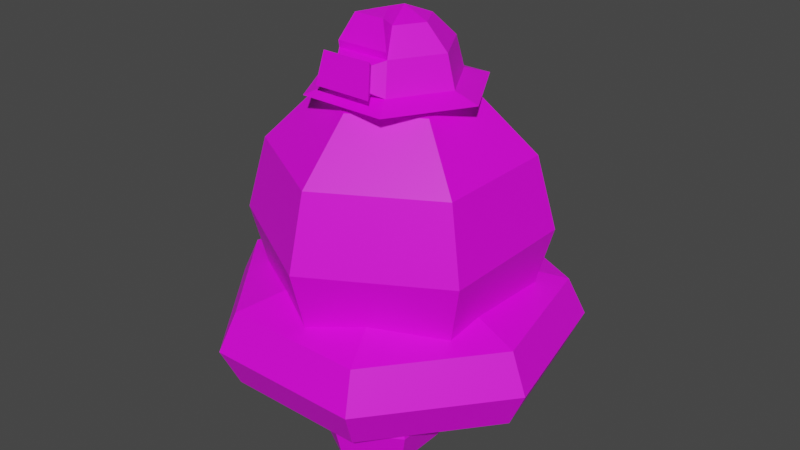 # Source: Tower_Toppler_Rigged.blend  (saved by Blender 2.92.15; exported with 4.5.12 LTS)
import bpy
from mathutils import Matrix  # noqa: F401  (used for matrix-valued properties, if any)

bpy.ops.wm.read_factory_settings(use_empty=True)
scene = bpy.context.scene
scene.name = 'Scene'

# ---- collections
col_collection = bpy.data.collections.new('Collection'); scene.collection.children.link(col_collection)

# ---- images (referenced by path relative to the original .blend; pixels are not part of the script)
import os
ASSET_DIR = os.environ.get("B2B_ASSET_DIR", "")  # directory of the original .blend (textures are referenced by path, not embedded)
HERE = os.path.dirname(os.path.abspath(__file__))  # packed textures are extracted next to this script under _unpacked/

def load_image(name, relpath, width, height, colorspace="sRGB"):
    """Load a texture the original file referenced (path relative to the .blend, or extracted next to this script)."""
    p = next((c for c in (os.path.join(HERE, relpath), os.path.join(ASSET_DIR, relpath)) if relpath and os.path.exists(c)), "")
    if p:
        img = bpy.data.images.load(p, check_existing=True)
        img.name = name
    else:  # same state as the original file: an image datablock whose file is absent (Cycles renders it pink)
        img = bpy.data.images.new(name, width, height)
        img.source = "FILE"
        img.filepath = "//" + (relpath or name)
    img.colorspace_settings.name = colorspace
    return img
img_towertoppler_png = load_image('TowerToppler.png', 'TowerToppler.png', 1024, 1024, 'sRGB')

# ---- materials (node trees are filled in below, after node groups)
mat_material_001 = bpy.data.materials.new('Material.001')
mat_material_001.use_transparent_shadow = False
mat_material_001.roughness = 0.5

# ---- material node trees
mat_material_001.use_nodes = True; mat_material_001.node_tree.nodes.clear()
_N = mat_material_001.node_tree.nodes; _L = mat_material_001.node_tree.links
n0 = _N.new('ShaderNodeBsdfPrincipled'); n0.name = 'Principled BSDF'; n0.location = (10, 300)
n0.distribution = 'GGX'
n0.subsurface_method = 'RANDOM_WALK_SKIN'
n0.inputs[3].default_value = 1.45
n0.inputs[27].default_value = (0.0, 0.0, 0.0, 1.0)
n0.inputs[28].default_value = 1.0
n1 = _N.new('ShaderNodeOutputMaterial'); n1.name = 'Material Output'; n1.location = (300, 300)
n2 = _N.new('ShaderNodeNormalMap'); n2.name = 'Normal Map'; n2.location = (-300, -300)
n2.label = 'Normal/Map'
n2.inputs[0].default_value = 0.0
n3 = _N.new('ShaderNodeTexImage'); n3.name = 'Image Texture'; n3.location = (-300, 600)
n3.image = img_towertoppler_png
_L.new(n0.outputs[0], n1.inputs[0])
_L.new(n2.outputs[0], n0.inputs[5])
_L.new(n3.outputs[0], n0.inputs[0])
n1.is_active_output = True

# ---- world
world_world = bpy.data.worlds.new('World'); scene.world = world_world
world_world.use_nodes = True; world_world.node_tree.nodes.clear()
_N = world_world.node_tree.nodes; _L = world_world.node_tree.links
n0 = _N.new('ShaderNodeOutputWorld'); n0.name = 'World Output'; n0.location = (300, 300)
n1 = _N.new('ShaderNodeBackground'); n1.name = 'Background'; n1.location = (10, 300)
n1.inputs[0].default_value = (0.05088, 0.05088, 0.05088, 1.0)
_L.new(n1.outputs[0], n0.inputs[0])
n0.is_active_output = True
world_world.color = (0.05088, 0.05088, 0.05088)
world_world.use_sun_shadow = False
world_world.sun_shadow_jitter_overblur = 0.0

# ---- meshes
me_towertoppler_mesh = bpy.data.meshes.new('TowerToppler_Mesh')
me_towertoppler_mesh.from_pydata([(0.5606, -0.1228, 0.2841), (0.5046, -0.1097, 0.4055), (0.3481, -0.07303, 0.4458), (0.2983, -0.06138, 0.2841), (0.3481, -0.07303, 0.1224), (0.5046, -0.1097, 0.1627), (0.4522, 0.365, 0.2841), (0.407, 0.3293, 0.4055), (0.2808, 0.2298, 0.4458), (0.2406, 0.1982, 0.2841), (0.2808, 0.2298, 0.1224), (0.407, 0.3293, 0.1627), (0.003263, 0.5843, 0.2841), (0.002935, 0.5268, 0.4055), (0.002018, 0.366, 0.4458), (0.001727, 0.3149, 0.2841), (0.002018, 0.366, 0.1224), (0.002935, 0.5268, 0.1627), (-0.4482, 0.3701, 0.2841), (-0.4034, 0.3339, 0.4055), (-0.2783, 0.233, 0.4458), (-0.2385, 0.2009, 0.2841), (-0.2783, 0.233, 0.1224), (-0.4034, 0.3339, 0.1627), (-0.5621, -0.1164, 0.2841), (-0.5059, -0.1039, 0.4055), (-0.349, -0.06905, 0.4458), (-0.2992, -0.05797, 0.2841), (-0.349, -0.06905, 0.1224), (-0.5059, -0.1039, 0.1627), (-0.2528, -0.5089, 0.2841), (-0.2275, -0.4571, 0.4055), (-0.157, -0.3127, 0.4458), (-0.1345, -0.2668, 0.2841), (-0.157, -0.3127, 0.1224), (-0.2275, -0.4571, 0.1627), (0.2469, -0.5117, 0.2841), (0.2222, -0.4597, 0.4055), (0.1533, -0.3145, 0.4458), (0.1314, -0.2683, 0.2841), (0.1533, -0.3145, 0.1224), (0.2222, -0.4597, 0.1627), (-1.97e-05, 0.2395, 1.008), (-1.972e-05, 0.4086, 0.8385), (-1.971e-05, 0.4705, 0.6075), (-1.971e-05, 0.4086, 0.3765), (-1.971e-05, 0.2395, 0.2074), (0.2, 0.124, 1.008), (0.3465, 0.2086, 0.8385), (0.4001, 0.2395, 0.6075), (0.3465, 0.2086, 0.3765), (0.2, 0.124, 0.2074), (0.2, -0.107, 1.008), (0.3465, -0.1915, 0.8385), (0.4001, -0.2225, 0.6075), (0.3465, -0.1915, 0.3765), (0.2, -0.107, 0.2074), (-1.97e-05, 0.008512, 1.07), (-1.974e-05, -0.2225, 1.008), (-1.979e-05, -0.3916, 0.8385), (-1.979e-05, -0.4535, 0.6075), (-1.975e-05, -0.3916, 0.3765), (-1.975e-05, -0.2225, 0.2074), (-1.97e-05, 0.008512, 0.1455), (-0.2001, -0.107, 1.008), (-0.3465, -0.1915, 0.8385), (-0.4001, -0.2225, 0.6075), (-0.3465, -0.1915, 0.3765), (-0.2001, -0.107, 0.2074), (-0.2001, 0.124, 1.008), (-0.3465, 0.2086, 0.8385), (-0.4001, 0.2395, 0.6075), (-0.3465, 0.2086, 0.3765), (-0.2001, 0.124, 0.2074), (0.1396, -0.1417, 0.317), (0.1396, -0.06922, 0.2445), (0.1396, -0.04269, 0.1455), (0.1396, -0.06922, 0.04651), (0.1396, -0.1417, -0.02596), (0.2253, -0.1912, 0.317), (0.2881, -0.155, 0.2445), (0.3111, -0.1417, 0.1455), (0.2881, -0.155, 0.04651), (0.2253, -0.1912, -0.02596), (0.2253, -0.2902, 0.317), (0.2881, -0.3264, 0.2445), (0.3111, -0.3397, 0.1455), (0.2881, -0.3264, 0.04651), (0.2253, -0.2902, -0.02596), (0.1393, -0.2406, 0.3435), (0.1396, -0.3397, 0.317), (0.1396, -0.4122, 0.2445), (0.1396, -0.4387, 0.1455), (0.1396, -0.4122, 0.04651), (0.1396, -0.3397, -0.02596), (0.1396, -0.2407, -0.05249), (0.05385, -0.2902, 0.317), (-0.008911, -0.3264, 0.2445), (-0.03188, -0.3397, 0.1455), (-0.008911, -0.3264, 0.04651), (0.05385, -0.2902, -0.02596), (0.05385, -0.1912, 0.317), (-0.008911, -0.155, 0.2445), (-0.03188, -0.1417, 0.1455), (-0.008911, -0.155, 0.04651), (0.05385, -0.1912, -0.02596), (-0.128, -0.07318, 0.2461), (0.1458, 0.3542, 0.317), (0.1458, 0.4267, 0.2445), (0.1458, 0.4532, 0.1455), (0.1458, 0.4267, 0.04651), (0.1458, 0.3542, -0.02596), (-0.1908, -0.03695, 0.3186), (0.2315, 0.3047, 0.317), (0.2943, 0.341, 0.2445), (0.3173, 0.3542, 0.1455), (0.2943, 0.341, 0.04651), (0.2315, 0.3047, -0.02596), (-0.1908, 0.06205, 0.3186), (0.2315, 0.2057, 0.317), (0.2943, 0.1695, 0.2445), (0.3173, 0.1562, 0.1455), (0.2943, 0.1695, 0.04651), (0.2315, 0.2057, -0.02596), (-0.128, 0.09829, 0.2461), (0.1455, 0.256, 0.3435), (0.1458, 0.1562, 0.317), (0.1458, 0.08377, 0.2445), (0.1458, 0.05724, 0.1455), (0.1458, 0.08377, 0.04651), (0.1458, 0.1562, -0.02596), (0.1458, 0.2552, -0.05249), (-0.1051, 0.1116, 0.1471), (0.06006, 0.2057, 0.317), (-0.0027, 0.1695, 0.2445), (-0.02567, 0.1562, 0.1455), (-0.0027, 0.1695, 0.04651), (0.06006, 0.2057, -0.02596), (-0.128, 0.09829, 0.04811), (-0.1908, 0.06205, -0.02436), (0.06006, 0.3047, 0.317), (-0.0027, 0.341, 0.2445), (-0.02567, 0.3542, 0.1455), (-0.0027, 0.341, 0.04651), (0.06006, 0.3047, -0.02596), (-0.2765, 0.1116, -0.02436), (-0.2765, 0.184, 0.04811), (-0.2765, 0.2106, 0.1471), (-0.2765, 0.184, 0.2461), (-0.2765, 0.1116, 0.3186), (-0.1051, -0.08645, 0.1471), (-0.128, -0.07318, 0.04811), (-0.1908, -0.03695, -0.02436), (-0.2765, -0.1589, 0.2461), (-0.2765, -0.08645, 0.3186), (-0.2776, 0.01255, 0.3451), (-0.2765, -0.1854, 0.1471), (-0.2765, -0.1589, 0.04811), (-0.2765, -0.08645, -0.02436), (-0.2765, 0.01255, -0.05089), (-0.425, -0.07318, 0.2461), (-0.3623, -0.03695, 0.3186), (-0.448, -0.08645, 0.1471), (-0.425, -0.07318, 0.04811), (-0.3623, -0.03695, -0.02436), (-0.425, 0.09829, 0.2461), (-0.3623, 0.06205, 0.3186), (-0.448, 0.1116, 0.1471), (-0.425, 0.09829, 0.04811), (-0.3623, 0.06205, -0.02436), (0.05023, 0.09381, 1.225), (0.08701, 0.1563, 1.153), (0.1005, 0.1791, 1.054), (-1.971e-05, 0.008512, 1.041), (0.09898, 0.007648, 1.225), (0.1714, 0.007016, 1.153), (0.198, 0.006784, 1.054), (0.04873, -0.07765, 1.225), (0.08442, -0.1407, 1.153), (0.09748, -0.1638, 1.054), (-1.971e-05, 0.03277, 1.252), (-0.05027, -0.07679, 1.225), (-0.08705, -0.1392, 1.153), (-0.1005, -0.1621, 1.054), (-0.09902, 0.009376, 1.225), (-0.1715, 0.01001, 1.153), (-0.198, 0.01024, 1.054), (-0.04877, 0.09468, 1.225), (-0.08446, 0.1578, 1.153), (-0.09752, 0.1808, 1.054), (0.1414, 0.2486, 1.029), (0.2786, 0.006081, 1.029), (0.1372, -0.234, 1.029), (-0.1414, -0.2315, 1.029), (-0.2786, 0.01094, 1.029), (-0.1372, 0.251, 1.029), (0.05892, -0.1753, 1.142), (0.06819, -0.1917, 1.072), (-0.06277, -0.1742, 1.142), (-0.07233, -0.1905, 1.072), (0.07997, -0.2053, 1.163), (0.09246, -0.2273, 1.066), (-0.08395, -0.2038, 1.163), (-0.09682, -0.2257, 1.066), (0.04859, -0.1145, 1.253), (0.08428, -0.1436, 1.174), (-0.0001575, -0.03316, 1.26), (-0.0504, -0.1136, 1.253), (-0.08719, -0.1421, 1.174)], [], [(0, 6, 7, 1), (1, 7, 8, 2), (2, 8, 9, 3), (3, 9, 10, 4), (4, 10, 11, 5), (5, 11, 6, 0), (6, 12, 13, 7), (7, 13, 14, 8), (8, 14, 15, 9), (9, 15, 16, 10), (10, 16, 17, 11), (11, 17, 12, 6), (12, 18, 19, 13), (13, 19, 20, 14), (14, 20, 21, 15), (15, 21, 22, 16), (16, 22, 23, 17), (17, 23, 18, 12), (18, 24, 25, 19), (19, 25, 26, 20), (20, 26, 27, 21), (21, 27, 28, 22), (22, 28, 29, 23), (23, 29, 24, 18), (24, 30, 31, 25), (25, 31, 32, 26), (26, 32, 33, 27), (27, 33, 34, 28), (28, 34, 35, 29), (29, 35, 30, 24), (30, 36, 37, 31), (31, 37, 38, 32), (32, 38, 39, 33), (33, 39, 40, 34), (34, 40, 41, 35), (35, 41, 36, 30), (36, 0, 1, 37), (37, 1, 2, 38), (38, 2, 3, 39), (39, 3, 4, 40), (40, 4, 5, 41), (41, 5, 0, 36), (63, 46, 51), (45, 44, 49, 50), (43, 42, 47, 48), (46, 45, 50, 51), (44, 43, 48, 49), (42, 57, 47), (50, 49, 54, 55), (48, 47, 52, 53), (51, 50, 55, 56), (49, 48, 53, 54), (47, 57, 52), (63, 51, 56), (53, 52, 58, 59), (56, 55, 61, 62), (54, 53, 59, 60), (52, 57, 58), (63, 56, 62), (55, 54, 60, 61), (62, 61, 67, 68), (60, 59, 65, 66), (58, 57, 64), (63, 62, 68), (61, 60, 66, 67), (59, 58, 64, 65), (68, 67, 72, 73), (66, 65, 70, 71), (64, 57, 69), (63, 68, 73), (67, 66, 71, 72), (65, 64, 69, 70), (73, 72, 45, 46), (71, 70, 43, 44), (69, 57, 42), (63, 73, 46), (72, 71, 44, 45), (70, 69, 42, 43), (77, 76, 81, 82), (75, 74, 79, 80), (78, 77, 82, 83), (76, 75, 80, 81), (74, 89, 79), (95, 78, 83), (83, 82, 87, 88), (81, 80, 85, 86), (79, 89, 84), (95, 83, 88), (82, 81, 86, 87), (80, 79, 84, 85), (88, 87, 93, 94), (86, 85, 91, 92), (84, 89, 90), (95, 88, 94), (87, 86, 92, 93), (85, 84, 90, 91), (94, 93, 99, 100), (92, 91, 97, 98), (90, 89, 96), (95, 94, 100), (93, 92, 98, 99), (91, 90, 96, 97), (98, 97, 102, 103), (96, 89, 101), (95, 100, 105), (99, 98, 103, 104), (97, 96, 101, 102), (100, 99, 104, 105), (101, 89, 74), (95, 105, 78), (104, 103, 76, 77), (102, 101, 74, 75), (105, 104, 77, 78), (103, 102, 75, 76), (111, 110, 116, 117), (109, 108, 114, 115), (107, 125, 113), (131, 111, 117), (110, 109, 115, 116), (108, 107, 113, 114), (113, 125, 119), (131, 117, 123), (116, 115, 121, 122), (114, 113, 119, 120), (117, 116, 122, 123), (115, 114, 120, 121), (131, 123, 130), (122, 121, 128, 129), (120, 119, 126, 127), (123, 122, 129, 130), (121, 120, 127, 128), (119, 125, 126), (131, 130, 137), (129, 128, 135, 136), (127, 126, 133, 134), (130, 129, 136, 137), (128, 127, 134, 135), (126, 125, 133), (131, 137, 144), (136, 135, 142, 143), (134, 133, 140, 141), (137, 136, 143, 144), (135, 134, 141, 142), (133, 125, 140), (143, 142, 109, 110), (141, 140, 107, 108), (144, 143, 110, 111), (142, 141, 108, 109), (140, 125, 107), (131, 144, 111), (149, 155, 118), (147, 148, 124, 132), (145, 146, 138, 139), (148, 149, 118, 124), (146, 147, 132, 138), (159, 145, 139), (118, 155, 112), (159, 139, 152), (138, 132, 150, 151), (124, 118, 112, 106), (139, 138, 151, 152), (132, 124, 106, 150), (112, 155, 154), (159, 152, 158), (150, 106, 153, 156), (152, 151, 157, 158), (151, 150, 156, 157), (106, 112, 154, 153), (154, 155, 161), (156, 153, 160, 162), (159, 158, 164), (158, 157, 163, 164), (153, 154, 161, 160), (157, 156, 162, 163), (161, 155, 166), (162, 160, 165, 167), (164, 163, 168, 169), (160, 161, 166, 165), (163, 162, 167, 168), (159, 164, 169), (167, 165, 148, 147), (169, 168, 146, 145), (165, 166, 149, 148), (168, 167, 147, 146), (159, 169, 145), (166, 155, 149), (172, 171, 175, 176), (170, 180, 174), (171, 170, 174, 175), (176, 179, 192, 191), (175, 174, 177, 178), (176, 175, 178, 179), (174, 180, 177), (178, 177, 204, 205), (179, 178, 196, 197), (180, 181, 207, 206), (182, 181, 184, 185), (183, 182, 185, 186), (181, 180, 184), (183, 186, 194, 193), (185, 184, 187, 188), (186, 185, 188, 189), (184, 180, 187), (188, 187, 170, 171), (189, 188, 171, 172), (187, 180, 170), (173, 190, 191), (173, 191, 192), (173, 192, 193), (173, 193, 194), (173, 194, 195), (173, 195, 190), (186, 189, 195, 194), (179, 183, 193, 192), (172, 176, 191, 190), (189, 172, 190, 195), (199, 197, 201, 203), (183, 179, 197, 199), (182, 183, 199, 198), (178, 182, 198, 196), (201, 200, 202, 203), (197, 196, 200, 201), (196, 198, 202, 200), (198, 199, 203, 202), (205, 204, 207, 208), (204, 206, 207), (182, 178, 205, 208), (181, 182, 208, 207), (177, 180, 206, 204)])
me_towertoppler_mesh.polygons.foreach_set('use_smooth', [True] * 229)
_k = set([(0, 1), (0, 5), (0, 6), (0, 36), (1, 2), (1, 7), (1, 37), (2, 3), (2, 8), (2, 38), (3, 4), (3, 9), (3, 39), (4, 5), (4, 10), (4, 40), (5, 11), (5, 41), (6, 7), (6, 11), (6, 12), (7, 8), (7, 13), (8, 9), (8, 14), (9, 10), (9, 15), (10, 11), (10, 16), (11, 17), (12, 13), (12, 17), (12, 18), (13, 14), (13, 19), (14, 15), (14, 20), (15, 16), (15, 21), (16, 17), (16, 22), (17, 23), (18, 19), (18, 23), (18, 24), (19, 20), (19, 25), (20, 21), (20, 26), (21, 22), (21, 27), (22, 23), (22, 28), (23, 29), (24, 25), (24, 29), (24, 30), (25, 26), (25, 31), (26, 27), (26, 32), (27, 28), (27, 33), (28, 29), (28, 34), (29, 35), (30, 31), (30, 35), (30, 36), (31, 32), (31, 37), (32, 33), (32, 38), (33, 34), (33, 39), (34, 35), (34, 40), (35, 41), (36, 37), (36, 41), (37, 38), (38, 39), (39, 40), (40, 41), (42, 43), (42, 47), (42, 57), (42, 69), (43, 44), (43, 48), (43, 70), (44, 45), (44, 49), (44, 71), (45, 46), (45, 50), (45, 72), (46, 51), (46, 63), (46, 73), (47, 48), (47, 52), (47, 57), (48, 49), (48, 53), (49, 50), (49, 54), (50, 51), (50, 55), (51, 56), (51, 63), (52, 53), (52, 57), (52, 58), (53, 54), (53, 59), (54, 55), (54, 60), (55, 56), (55, 61), (56, 62), (56, 63), (57, 58), (57, 64), (57, 69), (58, 59), (58, 64), (59, 60), (59, 65), (60, 61), (60, 66), (61, 62), (61, 67), (62, 63), (62, 68), (63, 68), (63, 73), (64, 65), (64, 69), (65, 66), (65, 70), (66, 67), (66, 71), (67, 68), (67, 72), (68, 73), (69, 70), (70, 71), (71, 72), (72, 73), (74, 75), (74, 79), (74, 89), (74, 101), (75, 76), (75, 80), (75, 102), (76, 77), (76, 81), (76, 103), (77, 78), (77, 82), (77, 104), (78, 83), (78, 95), (78, 105), (79, 80), (79, 84), (79, 89), (80, 81), (80, 85), (81, 82), (81, 86), (82, 83), (82, 87), (83, 88), (83, 95), (84, 85), (84, 89), (84, 90), (85, 86), (85, 91), (86, 87), (86, 92), (87, 88), (87, 93), (88, 94), (88, 95), (89, 90), (89, 96), (89, 101), (90, 91), (90, 96), (91, 92), (91, 97), (92, 93), (92, 98), (93, 94), (93, 99), (94, 95), (94, 100), (95, 100), (95, 105), (96, 97), (96, 101), (97, 98), (97, 102), (98, 99), (98, 103), (99, 100), (99, 104), (100, 105), (101, 102), (102, 103), (103, 104), (104, 105), (106, 112), (106, 124), (106, 150), (106, 153), (107, 108), (107, 113), (107, 125), (107, 140), (108, 109), (108, 114), (108, 141), (109, 110), (109, 115), (109, 142), (110, 111), (110, 116), (110, 143), (111, 117), (111, 131), (111, 144), (112, 118), (112, 154), (112, 155), (113, 114), (113, 119), (113, 125), (114, 115), (114, 120), (115, 116), (115, 121), (116, 117), (116, 122), (117, 123), (117, 131), (118, 124), (118, 149), (118, 155), (119, 120), (119, 125), (119, 126), (120, 121), (120, 127), (121, 122), (121, 128), (122, 123), (122, 129), (123, 130), (123, 131), (124, 132), (124, 148), (125, 126), (125, 133), (125, 140), (126, 127), (126, 133), (127, 128), (127, 134), (128, 129), (128, 135), (129, 130), (129, 136), (130, 131), (130, 137), (131, 137), (131, 144), (132, 138), (132, 147), (132, 150), (133, 134), (133, 140), (134, 135), (134, 141), (135, 136), (135, 142), (136, 137), (136, 143), (137, 144), (138, 139), (138, 146), (138, 151), (139, 145), (139, 152), (139, 159), (140, 141), (141, 142), (142, 143), (143, 144), (145, 146), (145, 159), (145, 169), (146, 147), (146, 168), (147, 148), (147, 167), (148, 149), (148, 165), (149, 155), (149, 166), (150, 151), (150, 156), (151, 152), (151, 157), (152, 158), (152, 159), (153, 154), (153, 156), (153, 160), (154, 155), (154, 161), (155, 161), (155, 166), (156, 157), (156, 162), (157, 158), (157, 163), (158, 159), (158, 164), (159, 164), (159, 169), (160, 161), (160, 162), (160, 165), (161, 166), (162, 163), (162, 167), (163, 164), (163, 168), (164, 169), (165, 166), (165, 167), (167, 168), (168, 169), (170, 171), (170, 174), (170, 180), (170, 187), (171, 172), (171, 175), (171, 188), (172, 176), (172, 189), (172, 190), (173, 190), (173, 191), (173, 192), (173, 193), (173, 194), (173, 195), (174, 175), (174, 177), (174, 180), (175, 176), (175, 178), (176, 179), (176, 191), (177, 178), (177, 180), (177, 204), (178, 179), (178, 182), (178, 196), (178, 205), (179, 183), (179, 192), (179, 197), (180, 181), (180, 184), (180, 187), (180, 206), (181, 182), (181, 184), (181, 207), (182, 183), (182, 185), (182, 198), (182, 208), (183, 186), (183, 193), (183, 199), (184, 185), (184, 187), (185, 186), (185, 188), (186, 189), (186, 194), (187, 188), (188, 189), (189, 195), (190, 191), (190, 195), (191, 192), (192, 193), (193, 194), (194, 195), (196, 197), (196, 198), (196, 200), (197, 199), (197, 201), (198, 199), (198, 202), (199, 203), (200, 201), (200, 202), (201, 203), (202, 203), (204, 205), (204, 206), (204, 207), (205, 208), (206, 207), (207, 208)])
me_towertoppler_mesh.attributes.new('sharp_edge', 'BOOLEAN', 'EDGE').data.foreach_set('value', [ (min(e.vertices), max(e.vertices)) in _k for e in me_towertoppler_mesh.edges])
_uv = me_towertoppler_mesh.uv_layers.new(name='UVMap')
_uv.uv.foreach_set('vector', [0.8225, 0.1859, 0.8226, 0.1859, 0.8226, 0.1859, 0.8226, 0.1859, 0.8226, 0.1859, 0.8226, 0.1859, 0.8226, 0.1859, 0.8226, 0.1859, 0.8226, 0.1859, 0.8226, 0.1859, 0.8225, 0.1859, 0.8225, 0.1859, 0.8225, 0.1859, 0.8225, 0.1859, 0.8225, 0.1859, 0.8225, 0.1859, 0.8225, 0.1859, 0.8225, 0.1859, 0.8225, 0.186, 0.8225, 0.1859, 0.8225, 0.1859, 0.8225, 0.186, 0.8226, 0.1859, 0.8225, 0.1859, 0.8226, 0.1859, 0.8226, 0.186, 0.8227, 0.1858, 0.8226, 0.1859, 0.8226, 0.1859, 0.8227, 0.1858, 0.8226, 0.1858, 0.8226, 0.1859, 0.8226, 0.1859, 0.8226, 0.1858, 0.8224, 0.1859, 0.8225, 0.1859, 0.8225, 0.1859, 0.8224, 0.1859, 0.8225, 0.186, 0.8225, 0.1859, 0.8225, 0.1859, 0.8225, 0.186, 0.8226, 0.1861, 0.8225, 0.186, 0.8225, 0.186, 0.8226, 0.1861, 0.8226, 0.186, 0.8226, 0.1859, 0.8226, 0.186, 0.8232, 0.1864, 0.8224, 0.1858, 0.8227, 0.1858, 0.8227, 0.1858, 0.8224, 0.1858, 0.8223, 0.1855, 0.8226, 0.1858, 0.8226, 0.1858, 0.8223, 0.1855, 0.8223, 0.1858, 0.8224, 0.1859, 0.8224, 0.1859, 0.8223, 0.1858, 0.8224, 0.1861, 0.8225, 0.186, 0.8225, 0.186, 0.8224, 0.1861, 0.8231, 0.1863, 0.8226, 0.1861, 0.8226, 0.1861, 0.8231, 0.1863, 0.8232, 0.1864, 0.8226, 0.186, 0.8232, 0.1864, 0.8269, 0.1827, 0.8247, 0.1853, 0.8224, 0.1858, 0.8224, 0.1858, 0.8247, 0.1853, 0.8228, 0.1867, 0.8223, 0.1855, 0.8223, 0.1855, 0.8228, 0.1867, 0.8212, 0.1876, 0.8223, 0.1858, 0.8223, 0.1858, 0.8212, 0.1876, 0.8205, 0.1866, 0.8224, 0.1861, 0.8224, 0.1861, 0.8205, 0.1866, 0.8227, 0.1846, 0.8231, 0.1863, 0.8231, 0.1863, 0.8227, 0.1846, 0.8269, 0.1827, 0.8232, 0.1864, 0.8269, 0.1827, 0.8213, 0.1909, 0.8187, 0.1928, 0.8247, 0.1853, 0.8247, 0.1853, 0.8187, 0.1928, 0.8153, 0.1908, 0.8228, 0.1867, 0.8228, 0.1867, 0.8153, 0.1908, 0.8159, 0.1853, 0.8212, 0.1876, 0.8212, 0.1876, 0.8159, 0.1853, 0.8206, 0.1864, 0.8205, 0.1866, 0.8205, 0.1866, 0.8206, 0.1864, 0.8217, 0.1887, 0.8227, 0.1846, 0.8227, 0.1846, 0.8217, 0.1887, 0.8213, 0.1909, 0.8269, 0.1827, 0.8213, 0.1909, 0.8195, 0.1548, 0.8424, 0.1661, 0.8187, 0.1928, 0.8187, 0.1928, 0.8424, 0.1661, 0.8495, 0.1976, 0.8153, 0.1908, 0.8153, 0.1908, 0.8495, 0.1976, 0.81, 0.227, 0.8159, 0.1853, 0.8159, 0.1853, 0.81, 0.227, 0.7768, 0.1889, 0.8206, 0.1864, 0.8206, 0.1864, 0.7768, 0.1889, 0.797, 0.1612, 0.8217, 0.1887, 0.8217, 0.1887, 0.797, 0.1612, 0.8195, 0.1548, 0.8213, 0.1909, 0.8195, 0.1548, 0.4861, 0.4091, 0.4728, 0.1743, 0.8424, 0.1661, 0.8424, 0.1661, 0.4728, 0.1743, 0.6876, 0.00334, 0.8495, 0.1976, 0.8495, 0.1976, 0.6876, 0.00334, 0.9752, 0.06873, 0.81, 0.227, 0.81, 0.227, 0.9752, 0.06873, 0.9752, 0.3921, 0.7768, 0.1889, 0.7768, 0.1889, 0.9752, 0.3921, 0.696, 0.5243, 0.797, 0.1612, 0.797, 0.1612, 0.696, 0.5243, 0.4861, 0.4091, 0.8195, 0.1548, 0.69, 0.7519, 0.6807, 0.6406, 0.7442, 0.6775, 0.7137, 0.5563, 0.7959, 0.5078, 0.8171, 0.6413, 0.7797, 0.6509, 0.897, 0.5226, 0.9724, 0.6069, 0.9027, 0.664, 0.8572, 0.6444, 0.6807, 0.6406, 0.7137, 0.5563, 0.7797, 0.6509, 0.7442, 0.6775, 0.7959, 0.5078, 0.897, 0.5226, 0.8572, 0.6444, 0.8171, 0.6413, 0.9724, 0.6069, 0.9631, 0.7351, 0.9027, 0.664, 0.7797, 0.6509, 0.8171, 0.6413, 0.8231, 0.7, 0.7971, 0.7031, 0.8572, 0.6444, 0.9027, 0.664, 0.8837, 0.705, 0.8497, 0.7007, 0.7442, 0.6775, 0.7797, 0.6509, 0.7971, 0.7031, 0.7663, 0.714, 0.8171, 0.6413, 0.8572, 0.6444, 0.8497, 0.7007, 0.8231, 0.7, 0.9027, 0.664, 0.9631, 0.7351, 0.8837, 0.705, 0.69, 0.7519, 0.7442, 0.6775, 0.7663, 0.714, 0.4163, 0.5862, 0.3776, 0.7122, 0.2383, 0.7122, 0.2383, 0.5735, 0.4028, 0.169, 0.4405, 0.2865, 0.2383, 0.3004, 0.2383, 0.1863, 0.4439, 0.4115, 0.4163, 0.5862, 0.2383, 0.5735, 0.2383, 0.4115, 0.8837, 0.705, 0.9631, 0.7351, 0.88, 0.7395, 0.69, 0.7519, 0.7663, 0.714, 0.7731, 0.7475, 0.4405, 0.2865, 0.4439, 0.4115, 0.2383, 0.4115, 0.2383, 0.3004, 0.2383, 0.1863, 0.2383, 0.3004, 0.04415, 0.2865, 0.07972, 0.1539, 0.2383, 0.4115, 0.2383, 0.5735, 0.05319, 0.5862, 0.02927, 0.4115, 0.88, 0.7395, 0.9631, 0.7351, 0.8868, 0.773, 0.69, 0.7519, 0.7731, 0.7475, 0.7694, 0.782, 0.2383, 0.3004, 0.2383, 0.4115, 0.02927, 0.4115, 0.04415, 0.2865, 0.2383, 0.5735, 0.2383, 0.7122, 0.1103, 0.7122, 0.05319, 0.5862, 0.7694, 0.782, 0.8034, 0.7863, 0.796, 0.8426, 0.7504, 0.823, 0.83, 0.787, 0.856, 0.7839, 0.8734, 0.8361, 0.836, 0.8457, 0.8868, 0.773, 0.9631, 0.7351, 0.9089, 0.8095, 0.69, 0.7519, 0.7694, 0.782, 0.7504, 0.823, 0.8034, 0.7863, 0.83, 0.787, 0.836, 0.8457, 0.796, 0.8426, 0.856, 0.7839, 0.8868, 0.773, 0.9089, 0.8095, 0.8734, 0.8361, 0.7504, 0.823, 0.796, 0.8426, 0.7561, 0.9644, 0.6807, 0.8801, 0.836, 0.8457, 0.8734, 0.8361, 0.9394, 0.9307, 0.8572, 0.9792, 0.9089, 0.8095, 0.9631, 0.7351, 0.9724, 0.8464, 0.69, 0.7519, 0.7504, 0.823, 0.6807, 0.8801, 0.796, 0.8426, 0.836, 0.8457, 0.8572, 0.9792, 0.7561, 0.9644, 0.8734, 0.8361, 0.9089, 0.8095, 0.9724, 0.8464, 0.9394, 0.9307, 0.9409, 0.9279, 0.8593, 0.976, 0.8383, 0.8436, 0.8754, 0.834, 0.759, 0.9613, 0.6842, 0.8776, 0.7535, 0.821, 0.7986, 0.8405, 0.9737, 0.8442, 0.9409, 0.9279, 0.8754, 0.834, 0.9106, 0.8076, 0.8593, 0.976, 0.759, 0.9613, 0.7986, 0.8405, 0.8383, 0.8436, 0.6842, 0.8776, 0.6933, 0.7504, 0.7535, 0.821, 0.9645, 0.7337, 0.9737, 0.8442, 0.9106, 0.8076, 0.9106, 0.8076, 0.8754, 0.834, 0.8581, 0.7822, 0.8887, 0.7714, 0.8383, 0.8436, 0.7986, 0.8405, 0.806, 0.7847, 0.8323, 0.7853, 0.7535, 0.821, 0.6933, 0.7504, 0.7723, 0.7803, 0.9645, 0.7337, 0.9106, 0.8076, 0.8887, 0.7714, 0.8754, 0.834, 0.8383, 0.8436, 0.8323, 0.7853, 0.8581, 0.7822, 0.7986, 0.8405, 0.7535, 0.821, 0.7723, 0.7803, 0.806, 0.7847, 0.8887, 0.7714, 0.8581, 0.7822, 0.8521, 0.7413, 0.882, 0.7382, 0.8323, 0.7853, 0.806, 0.7847, 0.8057, 0.7431, 0.8289, 0.7422, 0.7723, 0.7803, 0.6933, 0.7504, 0.7759, 0.7462, 0.9645, 0.7337, 0.8887, 0.7714, 0.882, 0.7382, 0.8581, 0.7822, 0.8323, 0.7853, 0.8289, 0.7422, 0.8521, 0.7413, 0.806, 0.7847, 0.7723, 0.7803, 0.7759, 0.7462, 0.8057, 0.7431, 0.882, 0.7382, 0.8521, 0.7413, 0.8519, 0.6996, 0.8856, 0.704, 0.8289, 0.7422, 0.8057, 0.7431, 0.7997, 0.7021, 0.8255, 0.699, 0.7759, 0.7462, 0.6933, 0.7504, 0.7691, 0.7129, 0.9645, 0.7337, 0.882, 0.7382, 0.8856, 0.704, 0.8521, 0.7413, 0.8289, 0.7422, 0.8255, 0.699, 0.8519, 0.6996, 0.8057, 0.7431, 0.7759, 0.7462, 0.7691, 0.7129, 0.7997, 0.7021, 0.8255, 0.699, 0.7997, 0.7021, 0.7823, 0.6502, 0.8195, 0.6406, 0.7691, 0.7129, 0.6933, 0.7504, 0.7471, 0.6767, 0.9645, 0.7337, 0.8856, 0.704, 0.9045, 0.6632, 0.8519, 0.6996, 0.8255, 0.699, 0.8195, 0.6406, 0.8592, 0.6437, 0.7997, 0.7021, 0.7691, 0.7129, 0.7471, 0.6767, 0.7823, 0.6502, 0.8856, 0.704, 0.8519, 0.6996, 0.8592, 0.6437, 0.9045, 0.6632, 0.7471, 0.6767, 0.6933, 0.7504, 0.684, 0.64, 0.9645, 0.7337, 0.9045, 0.6632, 0.9737, 0.6065, 0.8592, 0.6437, 0.8195, 0.6406, 0.7984, 0.5081, 0.8988, 0.5228, 0.7823, 0.6502, 0.7471, 0.6767, 0.684, 0.64, 0.7168, 0.5563, 0.9045, 0.6632, 0.8592, 0.6437, 0.8988, 0.5228, 0.9737, 0.6065, 0.8195, 0.6406, 0.7823, 0.6502, 0.7168, 0.5563, 0.7984, 0.5081, 0.9728, 0.8443, 0.9399, 0.9279, 0.8745, 0.8339, 0.9097, 0.8076, 0.8582, 0.9759, 0.7579, 0.961, 0.7978, 0.8403, 0.8374, 0.8434, 0.6833, 0.8771, 0.6924, 0.7505, 0.7528, 0.8207, 0.9637, 0.7337, 0.9728, 0.8443, 0.9097, 0.8076, 0.9399, 0.9279, 0.8582, 0.9759, 0.8374, 0.8434, 0.8745, 0.8339, 0.7579, 0.961, 0.6833, 0.8771, 0.7528, 0.8207, 0.7978, 0.8403, 0.7528, 0.8207, 0.6924, 0.7505, 0.7717, 0.7802, 0.9637, 0.7337, 0.9097, 0.8076, 0.8879, 0.7714, 0.8745, 0.8339, 0.8374, 0.8434, 0.8315, 0.7852, 0.8573, 0.7821, 0.7978, 0.8403, 0.7528, 0.8207, 0.7717, 0.7802, 0.8052, 0.7846, 0.9097, 0.8076, 0.8745, 0.8339, 0.8573, 0.7821, 0.8879, 0.7714, 0.8374, 0.8434, 0.7978, 0.8403, 0.8052, 0.7846, 0.8315, 0.7852, 0.9637, 0.7337, 0.8879, 0.7714, 0.8811, 0.7382, 0.8573, 0.7821, 0.8315, 0.7852, 0.8281, 0.7422, 0.8513, 0.7413, 0.8052, 0.7846, 0.7717, 0.7802, 0.7753, 0.7462, 0.805, 0.7431, 0.8879, 0.7714, 0.8573, 0.7821, 0.8513, 0.7413, 0.8811, 0.7382, 0.8315, 0.7852, 0.8052, 0.7846, 0.805, 0.7431, 0.8281, 0.7422, 0.7717, 0.7802, 0.6924, 0.7505, 0.7753, 0.7462, 0.9637, 0.7337, 0.8811, 0.7382, 0.8847, 0.7039, 0.8513, 0.7413, 0.8281, 0.7422, 0.8247, 0.6991, 0.851, 0.6997, 0.805, 0.7431, 0.7753, 0.7462, 0.7684, 0.7131, 0.7989, 0.7022, 0.8811, 0.7382, 0.8513, 0.7413, 0.851, 0.6997, 0.8847, 0.7039, 0.8281, 0.7422, 0.805, 0.7431, 0.7989, 0.7022, 0.8247, 0.6991, 0.7753, 0.7462, 0.6924, 0.7505, 0.7684, 0.7131, 0.9637, 0.7337, 0.8847, 0.7039, 0.9036, 0.6632, 0.851, 0.6997, 0.8247, 0.6991, 0.8185, 0.6408, 0.8583, 0.6437, 0.7989, 0.7022, 0.7684, 0.7131, 0.7463, 0.677, 0.7814, 0.6504, 0.8847, 0.7039, 0.851, 0.6997, 0.8583, 0.6437, 0.9036, 0.6632, 0.8247, 0.6991, 0.7989, 0.7022, 0.7814, 0.6504, 0.8185, 0.6408, 0.7684, 0.7131, 0.6924, 0.7505, 0.7463, 0.677, 0.8583, 0.6437, 0.8185, 0.6408, 0.797, 0.5081, 0.8976, 0.5226, 0.7814, 0.6504, 0.7463, 0.677, 0.6829, 0.6406, 0.7155, 0.5566, 0.9036, 0.6632, 0.8583, 0.6437, 0.8976, 0.5226, 0.9728, 0.6063, 0.8185, 0.6408, 0.7814, 0.6504, 0.7155, 0.5566, 0.797, 0.5081, 0.7463, 0.677, 0.6924, 0.7505, 0.6829, 0.6406, 0.9637, 0.7337, 0.9036, 0.6632, 0.9728, 0.6063, 0.6817, 0.8775, 0.6906, 0.7504, 0.7509, 0.8211, 0.8566, 0.976, 0.7563, 0.9613, 0.7959, 0.8406, 0.8356, 0.8437, 0.971, 0.8444, 0.9381, 0.928, 0.8727, 0.8341, 0.9079, 0.8078, 0.7563, 0.9613, 0.6817, 0.8775, 0.7509, 0.8211, 0.7959, 0.8406, 0.9381, 0.928, 0.8566, 0.976, 0.8356, 0.8437, 0.8727, 0.8341, 0.9618, 0.7338, 0.971, 0.8444, 0.9079, 0.8078, 0.7509, 0.8211, 0.6906, 0.7504, 0.7697, 0.7806, 0.9618, 0.7338, 0.9079, 0.8078, 0.886, 0.7715, 0.8727, 0.8341, 0.8356, 0.8437, 0.8296, 0.7855, 0.8554, 0.7823, 0.7959, 0.8406, 0.7509, 0.8211, 0.7697, 0.7806, 0.8033, 0.7848, 0.9079, 0.8078, 0.8727, 0.8341, 0.8554, 0.7823, 0.886, 0.7715, 0.8356, 0.8437, 0.7959, 0.8406, 0.8033, 0.7848, 0.8296, 0.7855, 0.7697, 0.7806, 0.6906, 0.7504, 0.7731, 0.7465, 0.9618, 0.7338, 0.886, 0.7715, 0.8792, 0.7383, 0.8296, 0.7855, 0.8033, 0.7848, 0.8029, 0.7433, 0.8261, 0.7423, 0.886, 0.7715, 0.8554, 0.7823, 0.8494, 0.7414, 0.8792, 0.7383, 0.8554, 0.7823, 0.8296, 0.7855, 0.8261, 0.7423, 0.8494, 0.7414, 0.8033, 0.7848, 0.7697, 0.7806, 0.7731, 0.7465, 0.8029, 0.7433, 0.7731, 0.7465, 0.6906, 0.7504, 0.7662, 0.7132, 0.8261, 0.7423, 0.8029, 0.7433, 0.7968, 0.7023, 0.8227, 0.6991, 0.9618, 0.7338, 0.8792, 0.7383, 0.8828, 0.7041, 0.8792, 0.7383, 0.8494, 0.7414, 0.8491, 0.6997, 0.8828, 0.7041, 0.8029, 0.7433, 0.7731, 0.7465, 0.7662, 0.7132, 0.7968, 0.7023, 0.8494, 0.7414, 0.8261, 0.7423, 0.8227, 0.6991, 0.8491, 0.6997, 0.7662, 0.7132, 0.6906, 0.7504, 0.7441, 0.6768, 0.8227, 0.6991, 0.7968, 0.7023, 0.7794, 0.6503, 0.8166, 0.6407, 0.8828, 0.7041, 0.8491, 0.6997, 0.8564, 0.6438, 0.9017, 0.6633, 0.7968, 0.7023, 0.7662, 0.7132, 0.7441, 0.6768, 0.7794, 0.6503, 0.8491, 0.6997, 0.8227, 0.6991, 0.8166, 0.6407, 0.8564, 0.6438, 0.9618, 0.7338, 0.8828, 0.7041, 0.9017, 0.6633, 0.8166, 0.6407, 0.7794, 0.6503, 0.714, 0.5562, 0.7956, 0.5081, 0.9017, 0.6633, 0.8564, 0.6438, 0.896, 0.5228, 0.971, 0.6065, 0.7794, 0.6503, 0.7441, 0.6768, 0.681, 0.6399, 0.714, 0.5562, 0.8564, 0.6438, 0.8166, 0.6407, 0.7956, 0.5081, 0.896, 0.5228, 0.9618, 0.7338, 0.9017, 0.6633, 0.971, 0.6065, 0.7441, 0.6768, 0.6906, 0.7504, 0.681, 0.6399, 0.06654, 0.8932, 0.06576, 0.9125, 0.04722, 0.9248, 0.03036, 0.9146, 0.06589, 0.9247, 0.06801, 0.9327, 0.05787, 0.9308, 0.06576, 0.9125, 0.06589, 0.9247, 0.05787, 0.9308, 0.04722, 0.9248, 0.03036, 0.9146, 0.0311, 0.9576, 0.01621, 0.9668, 0.01508, 0.9057, 0.04722, 0.9248, 0.05787, 0.9308, 0.0591, 0.9407, 0.04905, 0.9464, 0.03036, 0.9146, 0.04722, 0.9248, 0.04905, 0.9464, 0.0311, 0.9576, 0.05787, 0.9308, 0.06801, 0.9327, 0.0591, 0.9407, 0.1257, 0.9257, 0.1416, 0.9257, 0.1416, 0.9525, 0.1257, 0.9525, 0.2489, 0.9733, 0.2043, 0.97, 0.2161, 0.9563, 0.239, 0.9569, 0.157, 0.9257, 0.1737, 0.9257, 0.1734, 0.9525, 0.157, 0.9525, 0.06816, 0.9577, 0.06833, 0.9448, 0.07644, 0.9387, 0.08705, 0.9447, 0.0687, 0.9751, 0.06816, 0.9577, 0.08705, 0.9447, 0.1029, 0.9545, 0.06833, 0.9448, 0.06801, 0.9327, 0.07644, 0.9387, 0.0687, 0.9751, 0.1029, 0.9545, 0.1173, 0.9629, 0.069, 0.9919, 0.08705, 0.9447, 0.07644, 0.9387, 0.07519, 0.9286, 0.08569, 0.9224, 0.1029, 0.9545, 0.08705, 0.9447, 0.08569, 0.9224, 0.1025, 0.9136, 0.07644, 0.9387, 0.06801, 0.9327, 0.07519, 0.9286, 0.08569, 0.9224, 0.07519, 0.9286, 0.06589, 0.9247, 0.06576, 0.9125, 0.1025, 0.9136, 0.08569, 0.9224, 0.06576, 0.9125, 0.06654, 0.8932, 0.07519, 0.9286, 0.06801, 0.9327, 0.06589, 0.9247, 0.06606, 0.9355, 0.06606, 0.9942, 0.0152, 0.9648, 0.06606, 0.9355, 0.0152, 0.9648, 0.0152, 0.9061, 0.06606, 0.9355, 0.0152, 0.9061, 0.06606, 0.8767, 0.06606, 0.9355, 0.06606, 0.8767, 0.1169, 0.9061, 0.06606, 0.9355, 0.1169, 0.9061, 0.1169, 0.9648, 0.06606, 0.9355, 0.1169, 0.9648, 0.06606, 0.9942, 0.1029, 0.9545, 0.1025, 0.9136, 0.1173, 0.9053, 0.1173, 0.9629, 0.0311, 0.9576, 0.0687, 0.9751, 0.069, 0.9919, 0.01621, 0.9668, 0.06654, 0.8932, 0.03036, 0.9146, 0.01508, 0.9057, 0.06674, 0.8759, 0.1025, 0.9136, 0.06654, 0.8932, 0.06674, 0.8759, 0.1173, 0.9053, 0.2935, 0.9581, 0.295, 0.9178, 0.3062, 0.9037, 0.3062, 0.9725, 0.2489, 0.9031, 0.2489, 0.9733, 0.239, 0.9569, 0.2377, 0.9189, 0.2038, 0.9055, 0.2489, 0.9031, 0.2377, 0.9189, 0.2169, 0.9187, 0.2043, 0.97, 0.2038, 0.9055, 0.2169, 0.9187, 0.2161, 0.9563, 0.3501, 0.9675, 0.3171, 0.9633, 0.3171, 0.9092, 0.3501, 0.905, 0.295, 0.9178, 0.2731, 0.9213, 0.2619, 0.9061, 0.3062, 0.9037, 0.2731, 0.9213, 0.2731, 0.9549, 0.2594, 0.9698, 0.2619, 0.9061, 0.2731, 0.9549, 0.2935, 0.9581, 0.3062, 0.9725, 0.2594, 0.9698, 0.0491, 0.9463, 0.05913, 0.9407, 0.0683, 0.9449, 0.06808, 0.9577, 0.05916, 0.9407, 0.068, 0.9327, 0.06835, 0.9448, 0.06868, 0.975, 0.0311, 0.9576, 0.0491, 0.9463, 0.06808, 0.9577, 0.1737, 0.9257, 0.1896, 0.9257, 0.1896, 0.9525, 0.1734, 0.9525, 0.1416, 0.9257, 0.157, 0.9257, 0.157, 0.9525, 0.1416, 0.9525])
me_towertoppler_mesh.materials.append(mat_material_001)
me_towertoppler_mesh.use_remesh_fix_poles = True
me_towertoppler_mesh.use_remesh_preserve_attributes = False
me_towertoppler_mesh.update()
me_towertoppler_mesh.normals_split_custom_set([tuple(v) for v in zip(*[iter([0.8977, 0.1995, 0.3929, 0.8977, 0.1995, 0.3929, 0.8977, 0.1995, 0.3929, 0.8977, 0.1995, 0.3929, 0.2616, 0.05813, 0.9634, 0.2616, 0.05813, 0.9634, 0.2616, 0.05813, 0.9634, 0.2616, 0.05813, 0.9634, -0.9389, -0.2087, 0.2737, -0.9389, -0.2087, 0.2737, -0.9389, -0.2087, 0.2737, -0.9389, -0.2087, 0.2737, -0.9389, -0.2087, -0.2737, -0.9389, -0.2087, -0.2737, -0.9389, -0.2087, -0.2737, -0.9389, -0.2087, -0.2737, 0.2616, 0.05813, -0.9634, 0.2616, 0.05813, -0.9634, 0.2616, 0.05813, -0.9634, 0.2616, 0.05813, -0.9634, 0.8977, 0.1995, -0.3929, 0.8977, 0.1995, -0.3929, 0.8977, 0.1995, -0.3929, 0.8977, 0.1995, -0.3929, 0.4037, 0.8262, 0.3929, 0.4037, 0.8262, 0.3929, 0.4037, 0.8262, 0.3929, 0.4037, 0.8262, 0.3929, 0.1176, 0.2407, 0.9634, 0.1176, 0.2407, 0.9634, 0.1176, 0.2407, 0.9634, 0.1176, 0.2407, 0.9634, -0.4222, -0.8642, 0.2737, -0.4222, -0.8642, 0.2737, -0.4222, -0.8642, 0.2737, -0.4222, -0.8642, 0.2737, -0.4222, -0.8642, -0.2737, -0.4222, -0.8642, -0.2737, -0.4222, -0.8642, -0.2737, -0.4222, -0.8642, -0.2737, 0.1176, 0.2407, -0.9634, 0.1176, 0.2407, -0.9634, 0.1176, 0.2407, -0.9634, 0.1176, 0.2407, -0.9634, 0.4037, 0.8262, -0.3929, 0.4037, 0.8262, -0.3929, 0.4037, 0.8262, -0.3929, 0.4037, 0.8262, -0.3929, -0.3943, 0.8308, 0.3929, -0.3943, 0.8308, 0.3929, -0.3943, 0.8308, 0.3929, -0.3943, 0.8308, 0.3929, -0.1149, 0.2421, 0.9634, -0.1149, 0.2421, 0.9634, -0.1149, 0.2421, 0.9634, -0.1149, 0.2421, 0.9634, 0.4124, -0.8689, 0.2737, 0.4124, -0.8689, 0.2737, 0.4124, -0.8689, 0.2737, 0.4124, -0.8689, 0.2737, 0.4124, -0.8689, -0.2737, 0.4124, -0.8689, -0.2737, 0.4124, -0.8689, -0.2737, 0.4124, -0.8689, -0.2737, -0.1149, 0.2421, -0.9634, -0.1149, 0.2421, -0.9634, -0.1149, 0.2421, -0.9634, -0.1149, 0.2421, -0.9634, -0.3943, 0.8308, -0.3929, -0.3943, 0.8308, -0.3929, -0.3943, 0.8308, -0.3929, -0.3943, 0.8308, -0.3929, -0.8953, 0.2097, 0.3929, -0.8953, 0.2097, 0.3929, -0.8953, 0.2097, 0.3929, -0.8953, 0.2097, 0.3929, -0.2609, 0.06111, 0.9634, -0.2609, 0.06111, 0.9634, -0.2609, 0.06111, 0.9634, -0.2609, 0.06111, 0.9634, 0.9365, -0.2194, 0.2737, 0.9365, -0.2194, 0.2737, 0.9365, -0.2194, 0.2737, 0.9365, -0.2194, 0.2737, 0.9365, -0.2194, -0.2737, 0.9365, -0.2194, -0.2737, 0.9365, -0.2194, -0.2737, 0.9365, -0.2194, -0.2737, -0.2609, 0.06111, -0.9634, -0.2609, 0.06111, -0.9634, -0.2609, 0.06111, -0.9634, -0.2609, 0.06111, -0.9634, -0.8953, 0.2097, -0.3929, -0.8953, 0.2097, -0.3929, -0.8953, 0.2097, -0.3929, -0.8953, 0.2097, -0.3929, -0.7222, -0.5692, 0.3929, -0.7222, -0.5692, 0.3929, -0.7222, -0.5692, 0.3929, -0.7222, -0.5692, 0.3929, -0.2104, -0.1659, 0.9634, -0.2104, -0.1659, 0.9634, -0.2104, -0.1659, 0.9634, -0.2104, -0.1659, 0.9634, 0.7554, 0.5954, 0.2737, 0.7554, 0.5954, 0.2737, 0.7554, 0.5954, 0.2737, 0.7554, 0.5954, 0.2737, 0.7554, 0.5954, -0.2737, 0.7554, 0.5954, -0.2737, 0.7554, 0.5954, -0.2737, 0.7554, 0.5954, -0.2737, -0.2104, -0.1659, -0.9634, -0.2104, -0.1659, -0.9634, -0.2104, -0.1659, -0.9634, -0.2104, -0.1659, -0.9634, -0.7222, -0.5692, -0.3929, -0.7222, -0.5692, -0.3929, -0.7222, -0.5692, -0.3929, -0.7222, -0.5692, -0.3929, -0.005243, -0.9196, 0.3929, -0.005243, -0.9196, 0.3929, -0.005243, -0.9196, 0.3929, -0.005243, -0.9196, 0.3929, -0.001527, -0.2679, 0.9634, -0.001527, -0.2679, 0.9634, -0.001527, -0.2679, 0.9634, -0.001527, -0.2679, 0.9634, 0.005484, 0.9618, 0.2737, 0.005484, 0.9618, 0.2737, 0.005484, 0.9618, 0.2737, 0.005484, 0.9618, 0.2737, 0.005484, 0.9618, -0.2737, 0.005484, 0.9618, -0.2737, 0.005484, 0.9618, -0.2737, 0.005484, 0.9618, -0.2737, -0.001528, -0.2679, -0.9634, -0.001528, -0.2679, -0.9634, -0.001528, -0.2679, -0.9634, -0.001528, -0.2679, -0.9634, -0.005243, -0.9196, -0.3929, -0.005243, -0.9196, -0.3929, -0.005243, -0.9196, -0.3929, -0.005243, -0.9196, -0.3929, 0.7157, -0.5774, 0.3929, 0.7157, -0.5774, 0.3929, 0.7157, -0.5774, 0.3929, 0.7157, -0.5774, 0.3929, 0.2085, -0.1682, 0.9634, 0.2085, -0.1682, 0.9634, 0.2085, -0.1682, 0.9634, 0.2085, -0.1682, 0.9634, -0.7485, 0.604, 0.2737, -0.7485, 0.604, 0.2737, -0.7485, 0.604, 0.2737, -0.7485, 0.604, 0.2737, -0.7485, 0.604, -0.2737, -0.7485, 0.604, -0.2737, -0.7485, 0.604, -0.2737, -0.7485, 0.604, -0.2737, 0.2085, -0.1682, -0.9634, 0.2085, -0.1682, -0.9634, 0.2085, -0.1682, -0.9634, 0.2085, -0.1682, -0.9634, 0.7157, -0.5774, -0.3929, 0.7157, -0.5774, -0.3929, 0.7157, -0.5774, -0.3929, 0.7157, -0.5774, -0.3929, 0.1478, 0.256, -0.9553, 0.1478, 0.256, -0.9553, 0.1478, 0.256, -0.9553, 0.4871, 0.8436, -0.226, 0.4871, 0.8436, -0.226, 0.4871, 0.8436, -0.226, 0.4871, 0.8436, -0.226, 0.378, 0.6547, 0.6547, 0.378, 0.6547, 0.6547, 0.378, 0.6547, 0.6547, 0.378, 0.6547, 0.6547, 0.378, 0.6547, -0.6547, 0.378, 0.6547, -0.6547, 0.378, 0.6547, -0.6547, 0.378, 0.6547, -0.6547, 0.4871, 0.8436, 0.226, 0.4871, 0.8436, 0.226, 0.4871, 0.8436, 0.226, 0.4871, 0.8436, 0.226, 0.1478, 0.256, 0.9553, 0.1478, 0.256, 0.9553, 0.1478, 0.256, 0.9553, 0.9741, 0.0, -0.226, 0.9741, 0.0, -0.226, 0.9741, 0.0, -0.226, 0.9741, 0.0, -0.226, 0.7559, -5.277e-08, 0.6547, 0.7559, -5.277e-08, 0.6547, 0.7559, -5.277e-08, 0.6547, 0.7559, -5.277e-08, 0.6547, 0.7559, -1.583e-07, -0.6547, 0.7559, -1.583e-07, -0.6547, 0.7559, -1.583e-07, -0.6547, 0.7559, -1.583e-07, -0.6547, 0.9741, 0.0, 0.226, 0.9741, 0.0, 0.226, 0.9741, 0.0, 0.226, 0.9741, 0.0, 0.226, 0.2956, -1.925e-08, 0.9553, 0.2956, -1.925e-08, 0.9553, 0.2956, -1.925e-08, 0.9553, 0.2956, -2.157e-07, -0.9553, 0.2956, -2.157e-07, -0.9553, 0.2956, -2.157e-07, -0.9553, 0.378, -0.6547, 0.6547, 0.378, -0.6547, 0.6547, 0.378, -0.6547, 0.6547, 0.378, -0.6547, 0.6547, 0.378, -0.6547, -0.6547, 0.378, -0.6547, -0.6547, 0.378, -0.6547, -0.6547, 0.378, -0.6547, -0.6547, 0.4871, -0.8436, 0.226, 0.4871, -0.8436, 0.226, 0.4871, -0.8436, 0.226, 0.4871, -0.8436, 0.226, 0.1478, -0.256, 0.9553, 0.1478, -0.256, 0.9553, 0.1478, -0.256, 0.9553, 0.1478, -0.256, -0.9553, 0.1478, -0.256, -0.9553, 0.1478, -0.256, -0.9553, 0.4871, -0.8436, -0.226, 0.4871, -0.8436, -0.226, 0.4871, -0.8436, -0.226, 0.4871, -0.8436, -0.226, -0.378, -0.6547, -0.6547, -0.378, -0.6547, -0.6547, -0.378, -0.6547, -0.6547, -0.378, -0.6547, -0.6547, -0.4871, -0.8436, 0.226, -0.4871, -0.8436, 0.226, -0.4871, -0.8436, 0.226, -0.4871, -0.8436, 0.226, -0.1478, -0.256, 0.9553, -0.1478, -0.256, 0.9553, -0.1478, -0.256, 0.9553, -0.1478, -0.256, -0.9553, -0.1478, -0.256, -0.9553, -0.1478, -0.256, -0.9553, -0.4871, -0.8436, -0.226, -0.4871, -0.8436, -0.226, -0.4871, -0.8436, -0.226, -0.4871, -0.8436, -0.226, -0.378, -0.6547, 0.6547, -0.378, -0.6547, 0.6547, -0.378, -0.6547, 0.6547, -0.378, -0.6547, 0.6547, -0.7559, 1.583e-07, -0.6547, -0.7559, 1.583e-07, -0.6547, -0.7559, 1.583e-07, -0.6547, -0.7559, 1.583e-07, -0.6547, -0.9741, 3.644e-07, 0.226, -0.9741, 3.644e-07, 0.226, -0.9741, 3.644e-07, 0.226, -0.9741, 3.644e-07, 0.226, -0.2956, 7.701e-08, 0.9553, -0.2956, 7.701e-08, 0.9553, -0.2956, 7.701e-08, 0.9553, -0.2956, -1.002e-07, -0.9553, -0.2956, -1.002e-07, -0.9553, -0.2956, -1.002e-07, -0.9553, -0.9741, 4.373e-07, -0.226, -0.9741, 4.373e-07, -0.226, -0.9741, 4.373e-07, -0.226, -0.9741, 4.373e-07, -0.226, -0.7559, 3.694e-07, 0.6547, -0.7559, 3.694e-07, 0.6547, -0.7559, 3.694e-07, 0.6547, -0.7559, 3.694e-07, 0.6547, -0.378, 0.6547, -0.6547, -0.378, 0.6547, -0.6547, -0.378, 0.6547, -0.6547, -0.378, 0.6547, -0.6547, -0.4871, 0.8436, 0.226, -0.4871, 0.8436, 0.226, -0.4871, 0.8436, 0.226, -0.4871, 0.8436, 0.226, -0.1478, 0.256, 0.9553, -0.1478, 0.256, 0.9553, -0.1478, 0.256, 0.9553, -0.1478, 0.256, -0.9553, -0.1478, 0.256, -0.9553, -0.1478, 0.256, -0.9553, -0.4871, 0.8436, -0.226, -0.4871, 0.8436, -0.226, -0.4871, 0.8436, -0.226, -0.4871, 0.8436, -0.226, -0.378, 0.6547, 0.6547, -0.378, 0.6547, 0.6547, -0.378, 0.6547, 0.6547, -0.378, 0.6547, 0.6547, 0.4871, 0.8436, -0.226, 0.4871, 0.8436, -0.226, 0.4871, 0.8436, -0.226, 0.4871, 0.8436, -0.226, 0.378, 0.6547, 0.6547, 0.378, 0.6547, 0.6547, 0.378, 0.6547, 0.6547, 0.378, 0.6547, 0.6547, 0.378, 0.6547, -0.6547, 0.378, 0.6547, -0.6547, 0.378, 0.6547, -0.6547, 0.378, 0.6547, -0.6547, 0.4871, 0.8436, 0.226, 0.4871, 0.8436, 0.226, 0.4871, 0.8436, 0.226, 0.4871, 0.8436, 0.226, 0.1476, 0.2557, 0.9554, 0.1476, 0.2557, 0.9554, 0.1476, 0.2557, 0.9554, 0.1478, 0.256, -0.9553, 0.1478, 0.256, -0.9553, 0.1478, 0.256, -0.9553, 0.7559, 1.437e-07, -0.6547, 0.7559, 1.437e-07, -0.6547, 0.7559, 1.437e-07, -0.6547, 0.7559, 1.437e-07, -0.6547, 0.9741, 0.0, 0.226, 0.9741, 0.0, 0.226, 0.9741, 0.0, 0.226, 0.9741, 0.0, 0.226, 0.2945, 4.178e-07, 0.9556, 0.2945, 4.178e-07, 0.9556, 0.2945, 4.178e-07, 0.9556, 0.2956, 0.0, -0.9553, 0.2956, 0.0, -0.9553, 0.2956, 0.0, -0.9553, 0.9741, 1.984e-07, -0.226, 0.9741, 1.984e-07, -0.226, 0.9741, 1.984e-07, -0.226, 0.9741, 1.984e-07, -0.226, 0.7559, 1.437e-07, 0.6547, 0.7559, 1.437e-07, 0.6547, 0.7559, 1.437e-07, 0.6547, 0.7559, 1.437e-07, 0.6547, 0.378, -0.6547, -0.6547, 0.378, -0.6547, -0.6547, 0.378, -0.6547, -0.6547, 0.378, -0.6547, -0.6547, 0.4871, -0.8436, 0.226, 0.4871, -0.8436, 0.226, 0.4871, -0.8436, 0.226, 0.4871, -0.8436, 0.226, 0.1474, -0.2553, 0.9555, 0.1474, -0.2553, 0.9555, 0.1474, -0.2553, 0.9555, 0.1478, -0.256, -0.9553, 0.1478, -0.256, -0.9553, 0.1478, -0.256, -0.9553, 0.4871, -0.8436, -0.226, 0.4871, -0.8436, -0.226, 0.4871, -0.8436, -0.226, 0.4871, -0.8436, -0.226, 0.378, -0.6547, 0.6547, 0.378, -0.6547, 0.6547, 0.378, -0.6547, 0.6547, 0.378, -0.6547, 0.6547, -0.378, -0.6547, -0.6547, -0.378, -0.6547, -0.6547, -0.378, -0.6547, -0.6547, -0.378, -0.6547, -0.6547, -0.4871, -0.8436, 0.226, -0.4871, -0.8436, 0.226, -0.4871, -0.8436, 0.226, -0.4871, -0.8436, 0.226, -0.148, -0.2563, 0.9552, -0.148, -0.2563, 0.9552, -0.148, -0.2563, 0.9552, -0.1478, -0.256, -0.9553, -0.1478, -0.256, -0.9553, -0.1478, -0.256, -0.9553, -0.4871, -0.8436, -0.226, -0.4871, -0.8436, -0.226, -0.4871, -0.8436, -0.226, -0.4871, -0.8436, -0.226, -0.378, -0.6547, 0.6547, -0.378, -0.6547, 0.6547, -0.378, -0.6547, 0.6547, -0.378, -0.6547, 0.6547, -0.9741, 2.728e-07, 0.226, -0.9741, 2.728e-07, 0.226, -0.9741, 2.728e-07, 0.226, -0.9741, 2.728e-07, 0.226, -0.2966, 0.0, 0.955, -0.2966, 0.0, 0.955, -0.2966, 0.0, 0.955, -0.2956, 1.048e-07, -0.9553, -0.2956, 1.048e-07, -0.9553, -0.2956, 1.048e-07, -0.9553, -0.9741, 2.48e-07, -0.226, -0.9741, 2.48e-07, -0.226, -0.9741, 2.48e-07, -0.226, -0.9741, 2.48e-07, -0.226, -0.7559, 1.526e-07, 0.6547, -0.7559, 1.526e-07, 0.6547, -0.7559, 1.526e-07, 0.6547, -0.7559, 1.526e-07, 0.6547, -0.7559, 2.604e-07, -0.6547, -0.7559, 2.604e-07, -0.6547, -0.7559, 2.604e-07, -0.6547, -0.7559, 2.604e-07, -0.6547, -0.1482, 0.2566, 0.9551, -0.1482, 0.2566, 0.9551, -0.1482, 0.2566, 0.9551, -0.1478, 0.256, -0.9553, -0.1478, 0.256, -0.9553, -0.1478, 0.256, -0.9553, -0.4871, 0.8436, -0.226, -0.4871, 0.8436, -0.226, -0.4871, 0.8436, -0.226, -0.4871, 0.8436, -0.226, -0.378, 0.6547, 0.6547, -0.378, 0.6547, 0.6547, -0.378, 0.6547, 0.6547, -0.378, 0.6547, 0.6547, -0.378, 0.6547, -0.6547, -0.378, 0.6547, -0.6547, -0.378, 0.6547, -0.6547, -0.378, 0.6547, -0.6547, -0.4871, 0.8436, 0.226, -0.4871, 0.8436, 0.226, -0.4871, 0.8436, 0.226, -0.4871, 0.8436, 0.226, 0.378, 0.6547, -0.6547, 0.378, 0.6547, -0.6547, 0.378, 0.6547, -0.6547, 0.378, 0.6547, -0.6547, 0.4871, 0.8436, 0.226, 0.4871, 0.8436, 0.226, 0.4871, 0.8436, 0.226, 0.4871, 0.8436, 0.226, 0.1486, 0.2574, 0.9548, 0.1486, 0.2574, 0.9548, 0.1486, 0.2574, 0.9548, 0.1478, 0.256, -0.9553, 0.1478, 0.256, -0.9553, 0.1478, 0.256, -0.9553, 0.4871, 0.8436, -0.226, 0.4871, 0.8436, -0.226, 0.4871, 0.8436, -0.226, 0.4871, 0.8436, -0.226, 0.378, 0.6547, 0.6547, 0.378, 0.6547, 0.6547, 0.378, 0.6547, 0.6547, 0.378, 0.6547, 0.6547, 0.2945, 0.0, 0.9556, 0.2945, 0.0, 0.9556, 0.2945, 0.0, 0.9556, 0.2956, 0.0, -0.9553, 0.2956, 0.0, -0.9553, 0.2956, 0.0, -0.9553, 0.9741, 0.0, -0.226, 0.9741, 0.0, -0.226, 0.9741, 0.0, -0.226, 0.9741, 0.0, -0.226, 0.7559, 1.437e-07, 0.6547, 0.7559, 1.437e-07, 0.6547, 0.7559, 1.437e-07, 0.6547, 0.7559, 1.437e-07, 0.6547, 0.7559, 0.0, -0.6547, 0.7559, 0.0, -0.6547, 0.7559, 0.0, -0.6547, 0.7559, 0.0, -0.6547, 0.9741, -9.921e-08, 0.226, 0.9741, -9.921e-08, 0.226, 0.9741, -9.921e-08, 0.226, 0.9741, -9.921e-08, 0.226, 0.1478, -0.256, -0.9553, 0.1478, -0.256, -0.9553, 0.1478, -0.256, -0.9553, 0.4871, -0.8436, -0.226, 0.4871, -0.8436, -0.226, 0.4871, -0.8436, -0.226, 0.4871, -0.8436, -0.226, 0.378, -0.6547, 0.6547, 0.378, -0.6547, 0.6547, 0.378, -0.6547, 0.6547, 0.378, -0.6547, 0.6547, 0.378, -0.6547, -0.6547, 0.378, -0.6547, -0.6547, 0.378, -0.6547, -0.6547, 0.378, -0.6547, -0.6547, 0.4871, -0.8436, 0.226, 0.4871, -0.8436, 0.226, 0.4871, -0.8436, 0.226, 0.4871, -0.8436, 0.226, 0.1464, -0.2536, 0.9561, 0.1464, -0.2536, 0.9561, 0.1464, -0.2536, 0.9561, -0.1478, -0.256, -0.9553, -0.1478, -0.256, -0.9553, -0.1478, -0.256, -0.9553, -0.4871, -0.8436, -0.226, -0.4871, -0.8436, -0.226, -0.4871, -0.8436, -0.226, -0.4871, -0.8436, -0.226, -0.378, -0.6547, 0.6547, -0.378, -0.6547, 0.6547, -0.378, -0.6547, 0.6547, -0.378, -0.6547, 0.6547, -0.378, -0.6547, -0.6547, -0.378, -0.6547, -0.6547, -0.378, -0.6547, -0.6547, -0.378, -0.6547, -0.6547, -0.4871, -0.8436, 0.226, -0.4871, -0.8436, 0.226, -0.4871, -0.8436, 0.226, -0.4871, -0.8436, 0.226, -0.147, -0.2545, 0.9558, -0.147, -0.2545, 0.9558, -0.147, -0.2545, 0.9558, -0.2956, 1.048e-07, -0.9553, -0.2956, 1.048e-07, -0.9553, -0.2956, 1.048e-07, -0.9553, -0.9741, 2.728e-07, -0.226, -0.9741, 2.728e-07, -0.226, -0.9741, 2.728e-07, -0.226, -0.9741, 2.728e-07, -0.226, -0.7559, 2.694e-07, 0.6547, -0.7559, 2.694e-07, 0.6547, -0.7559, 2.694e-07, 0.6547, -0.7559, 2.694e-07, 0.6547, -0.7559, 2.873e-07, -0.6547, -0.7559, 2.873e-07, -0.6547, -0.7559, 2.873e-07, -0.6547, -0.7559, 2.873e-07, -0.6547, -0.9741, 1.86e-07, 0.226, -0.9741, 1.86e-07, 0.226, -0.9741, 1.86e-07, 0.226, -0.9741, 1.86e-07, 0.226, -0.2966, 1.578e-07, 0.955, -0.2966, 1.578e-07, 0.955, -0.2966, 1.578e-07, 0.955, -0.4871, 0.8436, -0.226, -0.4871, 0.8436, -0.226, -0.4871, 0.8436, -0.226, -0.4871, 0.8436, -0.226, -0.378, 0.6547, 0.6547, -0.378, 0.6547, 0.6547, -0.378, 0.6547, 0.6547, -0.378, 0.6547, 0.6547, -0.378, 0.6547, -0.6547, -0.378, 0.6547, -0.6547, -0.378, 0.6547, -0.6547, -0.378, 0.6547, -0.6547, -0.4871, 0.8436, 0.226, -0.4871, 0.8436, 0.226, -0.4871, 0.8436, 0.226, -0.4871, 0.8436, 0.226, -0.1492, 0.2584, 0.9545, -0.1492, 0.2584, 0.9545, -0.1492, 0.2584, 0.9545, -0.1478, 0.256, -0.9553, -0.1478, 0.256, -0.9553, -0.1478, 0.256, -0.9553, 0.147, 0.2546, 0.9558, 0.147, 0.2546, 0.9558, 0.147, 0.2546, 0.9558, 0.4871, 0.8436, 0.226, 0.4871, 0.8436, 0.226, 0.4871, 0.8436, 0.226, 0.4871, 0.8436, 0.226, 0.378, 0.6547, -0.6547, 0.378, 0.6547, -0.6547, 0.378, 0.6547, -0.6547, 0.378, 0.6547, -0.6547, 0.378, 0.6547, 0.6547, 0.378, 0.6547, 0.6547, 0.378, 0.6547, 0.6547, 0.378, 0.6547, 0.6547, 0.4871, 0.8436, -0.226, 0.4871, 0.8436, -0.226, 0.4871, 0.8436, -0.226, 0.4871, 0.8436, -0.226, 0.1478, 0.256, -0.9553, 0.1478, 0.256, -0.9553, 0.1478, 0.256, -0.9553, 0.2923, -1.037e-07, 0.9563, 0.2923, -1.037e-07, 0.9563, 0.2923, -1.037e-07, 0.9563, 0.2956, 0.0, -0.9553, 0.2956, 0.0, -0.9553, 0.2956, 0.0, -0.9553, 0.9741, -9.921e-08, -0.226, 0.9741, -9.921e-08, -0.226, 0.9741, -9.921e-08, -0.226, 0.9741, -9.921e-08, -0.226, 0.7559, 0.0, 0.6547, 0.7559, 0.0, 0.6547, 0.7559, 0.0, 0.6547, 0.7559, 0.0, 0.6547, 0.7559, 0.0, -0.6547, 0.7559, 0.0, -0.6547, 0.7559, 0.0, -0.6547, 0.7559, 0.0, -0.6547, 0.9741, 0.0, 0.226, 0.9741, 0.0, 0.226, 0.9741, 0.0, 0.226, 0.9741, 0.0, 0.226, 0.147, -0.2546, 0.9558, 0.147, -0.2546, 0.9558, 0.147, -0.2546, 0.9558, 0.1478, -0.256, -0.9553, 0.1478, -0.256, -0.9553, 0.1478, -0.256, -0.9553, 0.4871, -0.8436, 0.226, 0.4871, -0.8436, 0.226, 0.4871, -0.8436, 0.226, 0.4871, -0.8436, 0.226, 0.378, -0.6547, -0.6547, 0.378, -0.6547, -0.6547, 0.378, -0.6547, -0.6547, 0.378, -0.6547, -0.6547, 0.4871, -0.8436, -0.226, 0.4871, -0.8436, -0.226, 0.4871, -0.8436, -0.226, 0.4871, -0.8436, -0.226, 0.378, -0.6547, 0.6547, 0.378, -0.6547, 0.6547, 0.378, -0.6547, 0.6547, 0.378, -0.6547, 0.6547, -0.1486, -0.2574, 0.9548, -0.1486, -0.2574, 0.9548, -0.1486, -0.2574, 0.9548, -0.4871, -0.8436, 0.226, -0.4871, -0.8436, 0.226, -0.4871, -0.8436, 0.226, -0.4871, -0.8436, 0.226, -0.1478, -0.256, -0.9553, -0.1478, -0.256, -0.9553, -0.1478, -0.256, -0.9553, -0.378, -0.6547, -0.6547, -0.378, -0.6547, -0.6547, -0.378, -0.6547, -0.6547, -0.378, -0.6547, -0.6547, -0.378, -0.6547, 0.6547, -0.378, -0.6547, 0.6547, -0.378, -0.6547, 0.6547, -0.378, -0.6547, 0.6547, -0.4871, -0.8436, -0.226, -0.4871, -0.8436, -0.226, -0.4871, -0.8436, -0.226, -0.4871, -0.8436, -0.226, -0.2989, 4.24e-07, 0.9543, -0.2989, 4.24e-07, 0.9543, -0.2989, 4.24e-07, 0.9543, -0.9741, 3.968e-07, 0.226, -0.9741, 3.968e-07, 0.226, -0.9741, 3.968e-07, 0.226, -0.9741, 3.968e-07, 0.226, -0.7559, -1.437e-07, -0.6547, -0.7559, -1.437e-07, -0.6547, -0.7559, -1.437e-07, -0.6547, -0.7559, -1.437e-07, -0.6547, -0.7559, 1.437e-07, 0.6547, -0.7559, 1.437e-07, 0.6547, -0.7559, 1.437e-07, 0.6547, -0.7559, 1.437e-07, 0.6547, -0.9741, 0.0, -0.226, -0.9741, 0.0, -0.226, -0.9741, 0.0, -0.226, -0.9741, 0.0, -0.226, -0.2956, 0.0, -0.9553, -0.2956, 0.0, -0.9553, -0.2956, 0.0, -0.9553, -0.4871, 0.8436, 0.226, -0.4871, 0.8436, 0.226, -0.4871, 0.8436, 0.226, -0.4871, 0.8436, 0.226, -0.378, 0.6547, -0.6547, -0.378, 0.6547, -0.6547, -0.378, 0.6547, -0.6547, -0.378, 0.6547, -0.6547, -0.378, 0.6547, 0.6547, -0.378, 0.6547, 0.6547, -0.378, 0.6547, 0.6547, -0.378, 0.6547, 0.6547, -0.4871, 0.8436, -0.226, -0.4871, 0.8436, -0.226, -0.4871, 0.8436, -0.226, -0.4871, 0.8436, -0.226, -0.1478, 0.256, -0.9553, -0.1478, 0.256, -0.9553, -0.1478, 0.256, -0.9553, -0.1486, 0.2574, 0.9548, -0.1486, 0.2574, 0.9548, -0.1486, 0.2574, 0.9548, 0.8478, 0.4797, 0.226, 0.8478, 0.4797, 0.226, 0.8478, 0.4797, 0.226, 0.8478, 0.4797, 0.226, 0.2944, 0.1666, 0.941, 0.2944, 0.1666, 0.941, 0.2944, 0.1666, 0.941, 0.6579, 0.3722, 0.6547, 0.6579, 0.3722, 0.6547, 0.6579, 0.3722, 0.6547, 0.6579, 0.3722, 0.6547, 0.2894, -0.1705, 0.9419, 0.2894, -0.1705, 0.9419, 0.2894, -0.1705, 0.9419, 0.2894, -0.1705, 0.9419, 0.6513, -0.3837, 0.6547, 0.6513, -0.3837, 0.6547, 0.6513, -0.3837, 0.6547, 0.6513, -0.3837, 0.6547, 0.8393, -0.4944, 0.226, 0.8393, -0.4944, 0.226, 0.8393, -0.4944, 0.226, 0.8393, -0.4944, 0.226, 0.225, -0.1325, 0.9653, 0.225, -0.1325, 0.9653, 0.225, -0.1325, 0.9653, 0.9203, 0.2999, 0.2512, 0.9203, 0.2999, 0.2512, 0.9203, 0.2999, 0.2512, 0.9203, 0.2999, 0.2512, 0.7424, -0.6241, 0.2435, 0.7424, -0.6241, 0.2435, 0.7424, -0.6241, 0.2435, 0.7424, -0.6241, 0.2435, -0.6837, 0.2395, 0.6893, -0.6837, 0.2395, 0.6893, -0.6837, 0.2395, 0.6893, -0.6837, 0.2395, 0.6893, -0.6579, -0.3722, 0.6547, -0.6579, -0.3722, 0.6547, -0.6579, -0.3722, 0.6547, -0.6579, -0.3722, 0.6547, -0.8478, -0.4797, 0.226, -0.8478, -0.4797, 0.226, -0.8478, -0.4797, 0.226, -0.8478, -0.4797, 0.226, -0.2281, -0.1291, 0.965, -0.2281, -0.1291, 0.965, -0.2281, -0.1291, 0.965, -0.2923, -0.1654, 0.9419, -0.2923, -0.1654, 0.9419, -0.2923, -0.1654, 0.9419, -0.2923, -0.1654, 0.9419, -0.6513, 0.3837, 0.6547, -0.6513, 0.3837, 0.6547, -0.6513, 0.3837, 0.6547, -0.6513, 0.3837, 0.6547, -0.8393, 0.4944, 0.226, -0.8393, 0.4944, 0.226, -0.8393, 0.4944, 0.226, -0.8393, 0.4944, 0.226, -0.2928, 0.1725, 0.9405, -0.2928, 0.1725, 0.9405, -0.2928, 0.1725, 0.9405, 0.006596, 0.7559, 0.6547, 0.006596, 0.7559, 0.6547, 0.006596, 0.7559, 0.6547, 0.006596, 0.7559, 0.6547, 0.0085, 0.9741, 0.226, 0.0085, 0.9741, 0.226, 0.0085, 0.9741, 0.226, 0.0085, 0.9741, 0.226, 0.003457, 0.3962, 0.9182, 0.003457, 0.3962, 0.9182, 0.003457, 0.3962, 0.9182, -0.04478, -0.02534, -0.9987, -0.04478, -0.02534, -0.9987, -0.04478, -0.02534, -0.9987, -0.04433, 0.02611, -0.9987, -0.04433, 0.02611, -0.9987, -0.04433, 0.02611, -0.9987, 0.0004484, 0.05145, -0.9987, 0.0004484, 0.05145, -0.9987, 0.0004484, 0.05145, -0.9987, 0.04478, 0.02534, -0.9987, 0.04478, 0.02534, -0.9987, 0.04478, 0.02534, -0.9987, 0.04434, -0.02612, -0.9987, 0.04434, -0.02612, -0.9987, 0.04434, -0.02612, -0.9987, -0.0004489, -0.05145, -0.9987, -0.0004489, -0.05145, -0.9987, -0.0004489, -0.05145, -0.9987, -0.2894, 0.1705, 0.9419, -0.2894, 0.1705, 0.9419, -0.2894, 0.1705, 0.9419, -0.2894, 0.1705, 0.9419, -0.002931, -0.3359, 0.9419, -0.002931, -0.3359, 0.9419, -0.002931, -0.3359, 0.9419, -0.002931, -0.3359, 0.9419, 0.2923, 0.1654, 0.9419, 0.2923, 0.1654, 0.9419, 0.2923, 0.1654, 0.9419, 0.2923, 0.1654, 0.9419, 0.00293, 0.3359, 0.9419, 0.00293, 0.3359, 0.9419, 0.00293, 0.3359, 0.9419, 0.00293, 0.3359, 0.9419, 0.001351, 0.1548, -0.9879, 0.001351, 0.1548, -0.9879, 0.001351, 0.1548, -0.9879, 0.001351, 0.1548, -0.9879, -0.004678, -0.5361, -0.8442, -0.004678, -0.5361, -0.8442, -0.004678, -0.5361, -0.8442, -0.004678, -0.5361, -0.8442, -0.7603, -0.6026, 0.2425, -0.7603, -0.6026, 0.2425, -0.7603, -0.6026, 0.2425, -0.7603, -0.6026, 0.2425, -0.002603, -0.2983, 0.9545, -0.002603, -0.2983, 0.9545, -0.002603, -0.2983, 0.9545, -0.002603, -0.2983, 0.9545, -0.008513, -0.9755, 0.2199, -0.008513, -0.9755, 0.2199, -0.008513, -0.9755, 0.2199, -0.008513, -0.9755, 0.2199, 0.8251, 0.5646, -0.02243, 0.8251, 0.5646, -0.02243, 0.8251, 0.5646, -0.02243, 0.8251, 0.5646, -0.02243, 0.005129, 0.5878, 0.809, 0.005129, 0.5878, 0.809, 0.005129, 0.5878, 0.809, 0.005129, 0.5878, 0.809, -0.8196, 0.5726, -0.02039, -0.8196, 0.5726, -0.02039, -0.8196, 0.5726, -0.02039, -0.8196, 0.5726, -0.02039, -0.008198, -0.9394, 0.3428, -0.008198, -0.9394, 0.3428, -0.008198, -0.9394, 0.3428, -0.008198, -0.9394, 0.3428, -0.0007656, -0.08769, 0.9961, -0.0007656, -0.08769, 0.9961, -0.0007656, -0.08769, 0.9961, -0.008646, -0.9908, -0.1352, -0.008646, -0.9908, -0.1352, -0.008646, -0.9908, -0.1352, -0.008646, -0.9908, -0.1352, -0.914, 0.3162, 0.2542, -0.914, 0.3162, 0.2542, -0.914, 0.3162, 0.2542, -0.914, 0.3162, 0.2542, 0.6937, 0.2331, 0.6815, 0.6937, 0.2331, 0.6815, 0.6937, 0.2331, 0.6815, 0.6937, 0.2331, 0.6815])] * 3)])
arm_towertoppler = bpy.data.armatures.new('TowerToppler')  # bones are not reproduced

# ---- objects
ob_tower_toppler = bpy.data.objects.new('Tower Toppler', me_towertoppler_mesh)
ob_armature = bpy.data.objects.new('Armature', arm_towertoppler)

# ---- transforms, parenting, visibility, modifiers, constraints
ob_tower_toppler.parent = ob_armature
ob_tower_toppler.location = (0.0, 0.0, 0.0)
ob_tower_toppler.color = (0.8, 0.8, 0.8, 1.0)
ob_tower_toppler.lineart.crease_threshold = 0.0
_vg = ob_tower_toppler.vertex_groups.new(name='Root')
_vg.add([0, 1, 2, 3, 4, 5, 6, 7, 8, 9, 10, 11, 12, 13, 14, 15, 16, 17, 18, 19, 20, 21, 22, 23, 24, 25, 26, 27, 28, 29, 30, 31, 32, 33, 34, 35, 36, 37, 38, 39, 40, 41, 42, 43, 44, 45, 46, 47, 48, 49, 50, 51, 52, 53, 54, 55, 56, 57, 58, 59, 60, 61, 62, 63, 64, 65, 66, 67, 68, 69, 70, 71, 72, 73], 1.0, 'REPLACE')
_vg = ob_tower_toppler.vertex_groups.new(name='Hat')
_vg.add([170, 171, 172, 173, 174, 175, 176, 177, 178, 179, 180, 181, 182, 183, 184, 185, 186, 187, 188, 189, 190, 191, 192, 193, 194, 195, 196, 197, 198, 199, 200, 201, 202, 203, 204, 205, 206, 207, 208], 1.0, 'REPLACE')
_vg = ob_tower_toppler.vertex_groups.new(name='Spin Mechanism')
_vg.add([74, 75, 76, 77, 78, 79, 80, 81, 82, 83, 84, 85, 86, 87, 88, 89, 90, 91, 92, 93, 94, 95, 96, 97, 98, 99, 100, 101, 102, 103, 104, 105, 106, 107, 108, 109, 110, 111, 112, 113, 114, 115, 116, 117, 118, 119, 120, 121, 122, 123, 124, 125, 126, 127, 128, 129, 130, 131, 132, 133, 134, 135, 136, 137, 138, 139, 140, 141, 142, 143, 144, 145, 146, 147, 148, 149, 150, 151, 152, 153, 154, 155, 156, 157, 158, 159, 160, 161, 162, 163, 164, 165, 166, 167, 168, 169], 1.0, 'REPLACE')
_m = ob_tower_toppler.modifiers.new('Armature', 'ARMATURE')
_m.object = ob_armature
ob_armature.location = (0.0, 0.0, 0.0)
ob_armature.show_in_front = True
ob_armature.lineart.crease_threshold = 0.0

# ---- collection membership
col_collection.objects.link(ob_tower_toppler)
col_collection.objects.link(ob_armature)

# ---- scene / render settings (as saved in the file)
scene.frame_start = 1; scene.frame_end = 60; scene.frame_set(1)
scene.render.engine = 'BLENDER_EEVEE_NEXT'
scene.cycles.use_denoising = False
scene.cycles.samples = 128
scene.cycles.sampling_pattern = 'TABULATED_SOBOL'
scene.cycles.use_adaptive_sampling = False
scene.cycles.use_light_tree = False
scene.view_settings.view_transform = 'Filmic'
bpy.context.view_layer.update()

# ---- added for rendering (the .blend has no active camera and no usable light): camera, sun
cam_auto = bpy.data.cameras.new('AutoCamera')
cam_auto.lens = 50.0
cam_auto.sensor_width = 36.0
cam_auto.clip_end = 1000.0
ob_auto_camera = bpy.data.objects.new('AutoCamera', cam_auto)
scene.collection.objects.link(ob_auto_camera)
ob_auto_camera.location = (1.8966, -2.26292, 2.09689)
ob_auto_camera.rotation_euler = (1.09748, -7.21219e-08, 0.694738)
scene.camera = ob_auto_camera
light_auto_sun = bpy.data.lights.new('AutoSun', 'SUN')
light_auto_sun.energy = 3.0
light_auto_sun.angle = 0.0523599
ob_auto_sun = bpy.data.objects.new('AutoSun', light_auto_sun)
scene.collection.objects.link(ob_auto_sun)
ob_auto_sun.rotation_euler = (0.872665, 0.174533, 0.523599)
bpy.context.view_layer.update()

